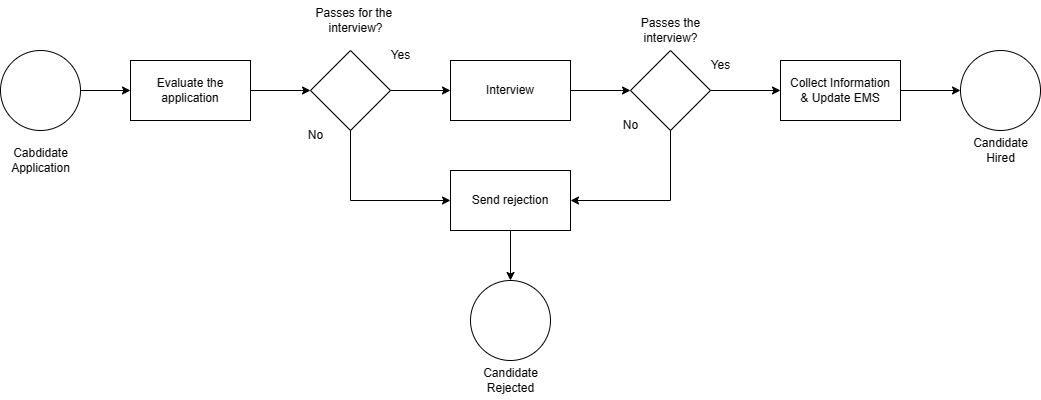

The diagram above was exported from draw.io. Its source (the exported page's mxGraphModel, read from the mxfile embedded in the PNG):
<mxGraphModel dx="832" dy="473" grid="1" gridSize="10" guides="1" tooltips="1" connect="1" arrows="1" fold="1" page="0" pageScale="1" pageWidth="850" pageHeight="1100" background="#FFFFFF" math="0" shadow="0">
  <root>
    <mxCell id="0" />
    <mxCell id="1" parent="0" />
    <mxCell id="3MBdoPtYP8kkktqyfdSO-1" value="" style="ellipse;whiteSpace=wrap;html=1;aspect=fixed;" parent="1" vertex="1">
      <mxGeometry x="90" y="130" width="80" height="80" as="geometry" />
    </mxCell>
    <mxCell id="3MBdoPtYP8kkktqyfdSO-2" value="Cabdidate&lt;br&gt;Application" style="text;html=1;align=center;verticalAlign=middle;resizable=0;points=[];autosize=1;strokeColor=none;fillColor=none;" parent="1" vertex="1">
      <mxGeometry x="90" y="220" width="80" height="40" as="geometry" />
    </mxCell>
    <mxCell id="3MBdoPtYP8kkktqyfdSO-3" value="" style="endArrow=classic;html=1;rounded=0;exitX=1;exitY=0.5;exitDx=0;exitDy=0;entryX=0;entryY=0.5;entryDx=0;entryDy=0;" parent="1" source="3MBdoPtYP8kkktqyfdSO-1" target="3MBdoPtYP8kkktqyfdSO-4" edge="1">
      <mxGeometry width="50" height="50" relative="1" as="geometry">
        <mxPoint x="400" y="280" as="sourcePoint" />
        <mxPoint x="240" y="170" as="targetPoint" />
      </mxGeometry>
    </mxCell>
    <mxCell id="3MBdoPtYP8kkktqyfdSO-4" value="Evaluate the application" style="rounded=0;whiteSpace=wrap;html=1;" parent="1" vertex="1">
      <mxGeometry x="220" y="140" width="120" height="60" as="geometry" />
    </mxCell>
    <mxCell id="3MBdoPtYP8kkktqyfdSO-5" value="" style="rhombus;whiteSpace=wrap;html=1;" parent="1" vertex="1">
      <mxGeometry x="400" y="130" width="80" height="80" as="geometry" />
    </mxCell>
    <mxCell id="3MBdoPtYP8kkktqyfdSO-6" value="" style="endArrow=classic;html=1;rounded=0;exitX=1;exitY=0.5;exitDx=0;exitDy=0;entryX=0;entryY=0.5;entryDx=0;entryDy=0;" parent="1" source="3MBdoPtYP8kkktqyfdSO-4" target="3MBdoPtYP8kkktqyfdSO-5" edge="1">
      <mxGeometry width="50" height="50" relative="1" as="geometry">
        <mxPoint x="400" y="280" as="sourcePoint" />
        <mxPoint x="450" y="230" as="targetPoint" />
      </mxGeometry>
    </mxCell>
    <mxCell id="3MBdoPtYP8kkktqyfdSO-7" value="Passes for the&amp;nbsp;&lt;br&gt;interview?" style="text;html=1;align=center;verticalAlign=middle;resizable=0;points=[];autosize=1;strokeColor=none;fillColor=none;" parent="1" vertex="1">
      <mxGeometry x="395" y="80" width="100" height="40" as="geometry" />
    </mxCell>
    <mxCell id="3MBdoPtYP8kkktqyfdSO-8" value="Yes" style="text;html=1;align=center;verticalAlign=middle;resizable=0;points=[];autosize=1;strokeColor=none;fillColor=none;" parent="1" vertex="1">
      <mxGeometry x="470" y="120" width="40" height="30" as="geometry" />
    </mxCell>
    <mxCell id="3MBdoPtYP8kkktqyfdSO-9" value="No" style="text;html=1;align=center;verticalAlign=middle;resizable=0;points=[];autosize=1;strokeColor=none;fillColor=none;" parent="1" vertex="1">
      <mxGeometry x="700" y="190" width="40" height="30" as="geometry" />
    </mxCell>
    <mxCell id="3MBdoPtYP8kkktqyfdSO-13" value="Send rejection" style="rounded=0;whiteSpace=wrap;html=1;" parent="1" vertex="1">
      <mxGeometry x="540" y="250" width="120" height="60" as="geometry" />
    </mxCell>
    <mxCell id="3MBdoPtYP8kkktqyfdSO-14" value="" style="endArrow=classic;html=1;rounded=0;exitX=0.5;exitY=1;exitDx=0;exitDy=0;entryX=0.5;entryY=0;entryDx=0;entryDy=0;" parent="1" source="3MBdoPtYP8kkktqyfdSO-13" target="3MBdoPtYP8kkktqyfdSO-15" edge="1">
      <mxGeometry width="50" height="50" relative="1" as="geometry">
        <mxPoint x="400" y="280" as="sourcePoint" />
        <mxPoint x="440" y="340" as="targetPoint" />
      </mxGeometry>
    </mxCell>
    <mxCell id="3MBdoPtYP8kkktqyfdSO-15" value="" style="ellipse;whiteSpace=wrap;html=1;aspect=fixed;" parent="1" vertex="1">
      <mxGeometry x="560" y="360" width="80" height="80" as="geometry" />
    </mxCell>
    <mxCell id="3MBdoPtYP8kkktqyfdSO-16" value="Candidate&lt;br&gt;Rejected&lt;br&gt;" style="text;html=1;align=center;verticalAlign=middle;resizable=0;points=[];autosize=1;strokeColor=none;fillColor=none;" parent="1" vertex="1">
      <mxGeometry x="560" y="440" width="80" height="40" as="geometry" />
    </mxCell>
    <mxCell id="3MBdoPtYP8kkktqyfdSO-17" value="" style="endArrow=classic;html=1;rounded=0;exitX=1;exitY=0.5;exitDx=0;exitDy=0;entryX=0;entryY=0.5;entryDx=0;entryDy=0;" parent="1" source="3MBdoPtYP8kkktqyfdSO-5" target="3MBdoPtYP8kkktqyfdSO-18" edge="1">
      <mxGeometry width="50" height="50" relative="1" as="geometry">
        <mxPoint x="790" y="150" as="sourcePoint" />
        <mxPoint x="850" y="150" as="targetPoint" />
      </mxGeometry>
    </mxCell>
    <mxCell id="3MBdoPtYP8kkktqyfdSO-18" value="Interview" style="rounded=0;whiteSpace=wrap;html=1;" parent="1" vertex="1">
      <mxGeometry x="540" y="140" width="120" height="60" as="geometry" />
    </mxCell>
    <mxCell id="3MBdoPtYP8kkktqyfdSO-19" value="" style="endArrow=classic;html=1;rounded=0;exitX=1;exitY=0.5;exitDx=0;exitDy=0;entryX=0;entryY=0.5;entryDx=0;entryDy=0;" parent="1" source="3MBdoPtYP8kkktqyfdSO-18" target="3MBdoPtYP8kkktqyfdSO-20" edge="1">
      <mxGeometry width="50" height="50" relative="1" as="geometry">
        <mxPoint x="490" y="180" as="sourcePoint" />
        <mxPoint x="720" y="170" as="targetPoint" />
      </mxGeometry>
    </mxCell>
    <mxCell id="3MBdoPtYP8kkktqyfdSO-20" value="" style="rhombus;whiteSpace=wrap;html=1;" parent="1" vertex="1">
      <mxGeometry x="720" y="130" width="80" height="80" as="geometry" />
    </mxCell>
    <mxCell id="3MBdoPtYP8kkktqyfdSO-21" value="Passes the &lt;br&gt;interview?" style="text;html=1;align=center;verticalAlign=middle;resizable=0;points=[];autosize=1;strokeColor=none;fillColor=none;" parent="1" vertex="1">
      <mxGeometry x="720" y="90" width="80" height="40" as="geometry" />
    </mxCell>
    <mxCell id="3MBdoPtYP8kkktqyfdSO-22" value="" style="endArrow=classic;html=1;rounded=0;exitX=0.5;exitY=1;exitDx=0;exitDy=0;entryX=0;entryY=0.5;entryDx=0;entryDy=0;" parent="1" source="3MBdoPtYP8kkktqyfdSO-5" target="3MBdoPtYP8kkktqyfdSO-13" edge="1">
      <mxGeometry width="50" height="50" relative="1" as="geometry">
        <mxPoint x="610" y="280" as="sourcePoint" />
        <mxPoint x="660" y="230" as="targetPoint" />
        <Array as="points">
          <mxPoint x="440" y="280" />
        </Array>
      </mxGeometry>
    </mxCell>
    <mxCell id="3MBdoPtYP8kkktqyfdSO-23" value="" style="endArrow=classic;html=1;rounded=0;exitX=0.5;exitY=1;exitDx=0;exitDy=0;entryX=1;entryY=0.5;entryDx=0;entryDy=0;" parent="1" source="3MBdoPtYP8kkktqyfdSO-20" target="3MBdoPtYP8kkktqyfdSO-13" edge="1">
      <mxGeometry width="50" height="50" relative="1" as="geometry">
        <mxPoint x="450" y="220" as="sourcePoint" />
        <mxPoint x="540" y="290" as="targetPoint" />
        <Array as="points">
          <mxPoint x="760" y="280" />
        </Array>
      </mxGeometry>
    </mxCell>
    <mxCell id="3MBdoPtYP8kkktqyfdSO-24" value="Yes" style="text;html=1;align=center;verticalAlign=middle;resizable=0;points=[];autosize=1;strokeColor=none;fillColor=none;" parent="1" vertex="1">
      <mxGeometry x="790" y="130" width="40" height="30" as="geometry" />
    </mxCell>
    <mxCell id="3MBdoPtYP8kkktqyfdSO-25" value="No" style="text;html=1;align=center;verticalAlign=middle;resizable=0;points=[];autosize=1;strokeColor=none;fillColor=none;" parent="1" vertex="1">
      <mxGeometry x="385" y="200" width="40" height="30" as="geometry" />
    </mxCell>
    <mxCell id="3MBdoPtYP8kkktqyfdSO-26" value="" style="endArrow=classic;html=1;rounded=0;exitX=1;exitY=0.5;exitDx=0;exitDy=0;entryX=0;entryY=0.5;entryDx=0;entryDy=0;" parent="1" source="3MBdoPtYP8kkktqyfdSO-20" target="3MBdoPtYP8kkktqyfdSO-27" edge="1">
      <mxGeometry width="50" height="50" relative="1" as="geometry">
        <mxPoint x="900" y="260" as="sourcePoint" />
        <mxPoint x="870" y="170" as="targetPoint" />
      </mxGeometry>
    </mxCell>
    <mxCell id="3MBdoPtYP8kkktqyfdSO-27" value="Collect Information&lt;br&gt;&amp;amp; Update EMS" style="rounded=0;whiteSpace=wrap;html=1;" parent="1" vertex="1">
      <mxGeometry x="870" y="140" width="120" height="60" as="geometry" />
    </mxCell>
    <mxCell id="3MBdoPtYP8kkktqyfdSO-28" value="" style="ellipse;whiteSpace=wrap;html=1;aspect=fixed;" parent="1" vertex="1">
      <mxGeometry x="1050" y="130" width="80" height="80" as="geometry" />
    </mxCell>
    <mxCell id="3MBdoPtYP8kkktqyfdSO-29" value="" style="endArrow=classic;html=1;rounded=0;exitX=1;exitY=0.5;exitDx=0;exitDy=0;entryX=0;entryY=0.5;entryDx=0;entryDy=0;" parent="1" source="3MBdoPtYP8kkktqyfdSO-27" target="3MBdoPtYP8kkktqyfdSO-28" edge="1">
      <mxGeometry width="50" height="50" relative="1" as="geometry">
        <mxPoint x="900" y="260" as="sourcePoint" />
        <mxPoint x="950" y="210" as="targetPoint" />
      </mxGeometry>
    </mxCell>
    <mxCell id="3MBdoPtYP8kkktqyfdSO-30" value="Candidate&lt;br&gt;Hired" style="text;html=1;align=center;verticalAlign=middle;resizable=0;points=[];autosize=1;strokeColor=none;fillColor=none;" parent="1" vertex="1">
      <mxGeometry x="1050" y="210" width="80" height="40" as="geometry" />
    </mxCell>
  </root>
</mxGraphModel>